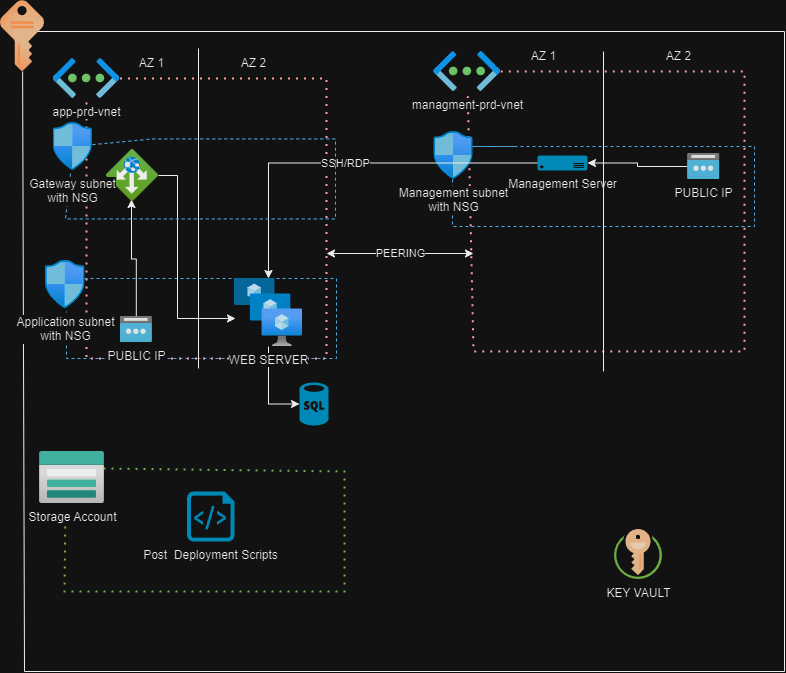

The diagram above was exported from draw.io. Its source (the exported page's mxGraphModel, read from the mxfile embedded in the PNG):
<mxGraphModel dx="1434" dy="907" grid="0" gridSize="10" guides="1" tooltips="1" connect="1" arrows="1" fold="1" page="1" pageScale="1" pageWidth="850" pageHeight="1100" math="0" shadow="0">
  <root>
    <mxCell id="0" />
    <mxCell id="1" parent="0" />
    <mxCell id="BVAmYGAtuPXn5raohfIf-5" value="" style="endArrow=none;html=1;rounded=0;" parent="1" edge="1">
      <mxGeometry width="50" height="50" relative="1" as="geometry">
        <mxPoint x="40" y="680" as="sourcePoint" />
        <mxPoint x="800" y="40" as="targetPoint" />
        <Array as="points">
          <mxPoint x="800" y="680" />
        </Array>
      </mxGeometry>
    </mxCell>
    <mxCell id="BVAmYGAtuPXn5raohfIf-7" value="" style="endArrow=none;html=1;rounded=0;" parent="1" target="BVAmYGAtuPXn5raohfIf-43" edge="1">
      <mxGeometry width="50" height="50" relative="1" as="geometry">
        <mxPoint x="40" y="680" as="sourcePoint" />
        <mxPoint x="40" y="100" as="targetPoint" />
        <Array as="points" />
      </mxGeometry>
    </mxCell>
    <mxCell id="BVAmYGAtuPXn5raohfIf-8" value="" style="endArrow=none;html=1;rounded=0;" parent="1" edge="1">
      <mxGeometry width="50" height="50" relative="1" as="geometry">
        <mxPoint x="50" y="40" as="sourcePoint" />
        <mxPoint x="800" y="40" as="targetPoint" />
      </mxGeometry>
    </mxCell>
    <mxCell id="BVAmYGAtuPXn5raohfIf-10" value="" style="endArrow=none;dashed=1;html=1;dashPattern=1 3;strokeWidth=2;rounded=0;fontColor=#FFFFFF;strokeColor=#CC0000;" parent="1" target="BVAmYGAtuPXn5raohfIf-46" edge="1">
      <mxGeometry width="50" height="50" relative="1" as="geometry">
        <mxPoint x="102" y="337" as="sourcePoint" />
        <mxPoint x="97" y="117" as="targetPoint" />
        <Array as="points" />
      </mxGeometry>
    </mxCell>
    <mxCell id="BVAmYGAtuPXn5raohfIf-16" value="PEERING" style="endArrow=classic;startArrow=classic;html=1;rounded=0;" parent="1" edge="1">
      <mxGeometry width="50" height="50" relative="1" as="geometry">
        <mxPoint x="342" y="262" as="sourcePoint" />
        <mxPoint x="489" y="262" as="targetPoint" />
        <mxPoint as="offset" />
      </mxGeometry>
    </mxCell>
    <mxCell id="BVAmYGAtuPXn5raohfIf-22" value="" style="endArrow=none;dashed=1;html=1;dashPattern=1 3;strokeWidth=2;rounded=0;fillColor=#a20025;strokeColor=#CC0000;" parent="1" source="BVAmYGAtuPXn5raohfIf-47" target="BVAmYGAtuPXn5raohfIf-47" edge="1">
      <mxGeometry width="50" height="50" relative="1" as="geometry">
        <mxPoint x="540" y="80" as="sourcePoint" />
        <mxPoint x="451" y="353" as="targetPoint" />
        <Array as="points">
          <mxPoint x="760" y="80" />
          <mxPoint x="760" y="360" />
          <mxPoint x="489" y="360" />
        </Array>
      </mxGeometry>
    </mxCell>
    <mxCell id="BVAmYGAtuPXn5raohfIf-23" value="" style="endArrow=none;dashed=1;html=1;dashPattern=1 3;strokeWidth=2;rounded=0;fontColor=#FFFFFF;strokeColor=#CC0000;" parent="1" source="BVAmYGAtuPXn5raohfIf-46" edge="1">
      <mxGeometry width="50" height="50" relative="1" as="geometry">
        <mxPoint x="122" y="87" as="sourcePoint" />
        <mxPoint x="102" y="337" as="targetPoint" />
        <Array as="points">
          <mxPoint x="342" y="87" />
          <mxPoint x="342" y="367" />
          <mxPoint x="102" y="367" />
        </Array>
      </mxGeometry>
    </mxCell>
    <mxCell id="BVAmYGAtuPXn5raohfIf-24" value="" style="endArrow=none;dashed=1;html=1;rounded=0;fillColor=#1ba1e2;strokeColor=#006EAF;entryX=0.531;entryY=1.063;entryDx=0;entryDy=0;entryPerimeter=0;exitX=0.987;exitY=0.375;exitDx=0;exitDy=0;exitPerimeter=0;" parent="1" source="BVAmYGAtuPXn5raohfIf-49" target="BVAmYGAtuPXn5raohfIf-49" edge="1">
      <mxGeometry width="50" height="50" relative="1" as="geometry">
        <mxPoint x="140" y="268" as="sourcePoint" />
        <mxPoint x="97" y="337" as="targetPoint" />
        <Array as="points">
          <mxPoint x="172" y="287" />
          <mxPoint x="352" y="287" />
          <mxPoint x="352" y="367" />
          <mxPoint x="82" y="367" />
        </Array>
      </mxGeometry>
    </mxCell>
    <mxCell id="BVAmYGAtuPXn5raohfIf-25" value="" style="endArrow=none;html=1;rounded=0;" parent="1" edge="1">
      <mxGeometry width="50" height="50" relative="1" as="geometry">
        <mxPoint x="214" y="377" as="sourcePoint" />
        <mxPoint x="214" y="57" as="targetPoint" />
      </mxGeometry>
    </mxCell>
    <mxCell id="BVAmYGAtuPXn5raohfIf-27" value="AZ 1" style="text;html=1;align=center;verticalAlign=middle;resizable=0;points=[];autosize=1;strokeColor=none;fillColor=none;" parent="1" vertex="1">
      <mxGeometry x="142" y="57" width="50" height="30" as="geometry" />
    </mxCell>
    <mxCell id="BVAmYGAtuPXn5raohfIf-28" value="AZ 2" style="text;html=1;align=center;verticalAlign=middle;resizable=0;points=[];autosize=1;strokeColor=none;fillColor=none;" parent="1" vertex="1">
      <mxGeometry x="244" y="57" width="50" height="30" as="geometry" />
    </mxCell>
    <mxCell id="BVAmYGAtuPXn5raohfIf-29" value="" style="endArrow=none;html=1;rounded=0;" parent="1" edge="1">
      <mxGeometry width="50" height="50" relative="1" as="geometry">
        <mxPoint x="619" y="380" as="sourcePoint" />
        <mxPoint x="619" y="60" as="targetPoint" />
      </mxGeometry>
    </mxCell>
    <mxCell id="BVAmYGAtuPXn5raohfIf-30" value="AZ 1" style="text;html=1;align=center;verticalAlign=middle;resizable=0;points=[];autosize=1;strokeColor=none;fillColor=none;" parent="1" vertex="1">
      <mxGeometry x="534" y="50" width="50" height="30" as="geometry" />
    </mxCell>
    <mxCell id="BVAmYGAtuPXn5raohfIf-31" value="AZ 2" style="text;html=1;align=center;verticalAlign=middle;resizable=0;points=[];autosize=1;strokeColor=none;fillColor=none;" parent="1" vertex="1">
      <mxGeometry x="669" y="50" width="50" height="30" as="geometry" />
    </mxCell>
    <mxCell id="BVAmYGAtuPXn5raohfIf-32" value="" style="endArrow=none;dashed=1;html=1;rounded=0;fillColor=#1ba1e2;strokeColor=#006EAF;entryX=0.475;entryY=0.958;entryDx=0;entryDy=0;entryPerimeter=0;" parent="1" target="BVAmYGAtuPXn5raohfIf-50" edge="1">
      <mxGeometry width="50" height="50" relative="1" as="geometry">
        <mxPoint x="530" y="155" as="sourcePoint" />
        <mxPoint x="460" y="190" as="targetPoint" />
        <Array as="points">
          <mxPoint x="473" y="155" />
          <mxPoint x="530" y="155" />
          <mxPoint x="770" y="155" />
          <mxPoint x="770" y="235" />
          <mxPoint x="468" y="235" />
        </Array>
      </mxGeometry>
    </mxCell>
    <mxCell id="BVAmYGAtuPXn5raohfIf-39" value="" style="endArrow=none;dashed=1;html=1;dashPattern=1 3;strokeWidth=2;rounded=0;fillColor=#60a917;strokeColor=#2D7600;exitX=0.985;exitY=0.327;exitDx=0;exitDy=0;exitPerimeter=0;entryX=0.4;entryY=1.038;entryDx=0;entryDy=0;entryPerimeter=0;" parent="1" source="BVAmYGAtuPXn5raohfIf-57" target="BVAmYGAtuPXn5raohfIf-57" edge="1">
      <mxGeometry width="50" height="50" relative="1" as="geometry">
        <mxPoint x="140" y="478" as="sourcePoint" />
        <mxPoint x="80" y="550" as="targetPoint" />
        <Array as="points">
          <mxPoint x="360" y="480" />
          <mxPoint x="360" y="600" />
          <mxPoint x="80" y="600" />
        </Array>
      </mxGeometry>
    </mxCell>
    <mxCell id="BVAmYGAtuPXn5raohfIf-41" value="KEY VAULT" style="image;sketch=0;aspect=fixed;html=1;points=[];align=center;fontSize=12;image=img/lib/mscae/Key_Vaults.svg;" parent="1" vertex="1">
      <mxGeometry x="630" y="538" width="48" height="50" as="geometry" />
    </mxCell>
    <mxCell id="BVAmYGAtuPXn5raohfIf-43" value="" style="image;aspect=fixed;html=1;points=[];align=center;fontSize=12;image=img/lib/azure2/general/Subscriptions.svg;" parent="1" vertex="1">
      <mxGeometry x="16" y="9" width="44" height="71" as="geometry" />
    </mxCell>
    <mxCell id="BVAmYGAtuPXn5raohfIf-46" value="app-prd-vnet" style="image;aspect=fixed;html=1;points=[];align=center;fontSize=12;image=img/lib/azure2/networking/Virtual_Networks.svg;" parent="1" vertex="1">
      <mxGeometry x="68.5" y="67" width="67" height="40" as="geometry" />
    </mxCell>
    <mxCell id="BVAmYGAtuPXn5raohfIf-47" value="managment-prd-vnet" style="image;aspect=fixed;html=1;points=[];align=center;fontSize=12;image=img/lib/azure2/networking/Virtual_Networks.svg;" parent="1" vertex="1">
      <mxGeometry x="449.26" y="60" width="67" height="40" as="geometry" />
    </mxCell>
    <mxCell id="BVAmYGAtuPXn5raohfIf-49" value="Application subnet &lt;br&gt;with NSG" style="image;aspect=fixed;html=1;points=[];align=center;fontSize=12;image=img/lib/azure2/networking/Network_Security_Groups.svg;" parent="1" vertex="1">
      <mxGeometry x="61.000000000000014" y="269" width="39.53" height="48" as="geometry" />
    </mxCell>
    <mxCell id="BVAmYGAtuPXn5raohfIf-50" value="Management subnet &lt;br&gt;with NSG" style="image;aspect=fixed;html=1;points=[];align=center;fontSize=12;image=img/lib/azure2/networking/Network_Security_Groups.svg;" parent="1" vertex="1">
      <mxGeometry x="449.26" y="140" width="39.53" height="48" as="geometry" />
    </mxCell>
    <mxCell id="C4OJF3tuIt1XAKAp8LSV-15" value="SSH/RDP" style="edgeStyle=orthogonalEdgeStyle;rounded=0;orthogonalLoop=1;jettySize=auto;html=1;" parent="1" source="BVAmYGAtuPXn5raohfIf-53" target="C4OJF3tuIt1XAKAp8LSV-5" edge="1">
      <mxGeometry relative="1" as="geometry" />
    </mxCell>
    <mxCell id="BVAmYGAtuPXn5raohfIf-53" value="Management Server" style="verticalLabelPosition=bottom;html=1;verticalAlign=top;align=center;strokeColor=none;fillColor=#00BEF2;shape=mxgraph.azure.server;" parent="1" vertex="1">
      <mxGeometry x="553" y="164" width="50" height="15" as="geometry" />
    </mxCell>
    <mxCell id="BVAmYGAtuPXn5raohfIf-57" value="Storage Account" style="image;aspect=fixed;html=1;points=[];align=center;fontSize=12;image=img/lib/azure2/storage/Storage_Accounts.svg;" parent="1" vertex="1">
      <mxGeometry x="55" y="460" width="65" height="52" as="geometry" />
    </mxCell>
    <mxCell id="BVAmYGAtuPXn5raohfIf-58" value="Post&amp;nbsp; Deployment Scripts" style="verticalLabelPosition=bottom;html=1;verticalAlign=top;align=center;strokeColor=none;fillColor=#00BEF2;shape=mxgraph.azure.script_file;pointerEvents=1;" parent="1" vertex="1">
      <mxGeometry x="202.5" y="500" width="47.5" height="50" as="geometry" />
    </mxCell>
    <mxCell id="x0rdpssUBEHrD9sb2Bpg-17" style="edgeStyle=orthogonalEdgeStyle;rounded=0;orthogonalLoop=1;jettySize=auto;html=1;entryX=0;entryY=0.5;entryDx=0;entryDy=0;entryPerimeter=0;" edge="1" parent="1" source="C4OJF3tuIt1XAKAp8LSV-5" target="x0rdpssUBEHrD9sb2Bpg-16">
      <mxGeometry relative="1" as="geometry" />
    </mxCell>
    <mxCell id="C4OJF3tuIt1XAKAp8LSV-5" value="WEB SERVER" style="image;aspect=fixed;html=1;points=[];align=center;fontSize=12;image=img/lib/azure2/compute/VM_Scale_Sets.svg;" parent="1" vertex="1">
      <mxGeometry x="250" y="287" width="68" height="68" as="geometry" />
    </mxCell>
    <mxCell id="C4OJF3tuIt1XAKAp8LSV-12" style="edgeStyle=orthogonalEdgeStyle;rounded=0;orthogonalLoop=1;jettySize=auto;html=1;" parent="1" source="C4OJF3tuIt1XAKAp8LSV-6" target="BVAmYGAtuPXn5raohfIf-53" edge="1">
      <mxGeometry relative="1" as="geometry" />
    </mxCell>
    <mxCell id="C4OJF3tuIt1XAKAp8LSV-6" value="PUBLIC IP" style="image;aspect=fixed;html=1;points=[];align=center;fontSize=12;image=img/lib/azure2/networking/Public_IP_Addresses.svg;" parent="1" vertex="1">
      <mxGeometry x="703" y="162" width="32.5" height="26" as="geometry" />
    </mxCell>
    <mxCell id="x0rdpssUBEHrD9sb2Bpg-12" style="edgeStyle=orthogonalEdgeStyle;rounded=0;orthogonalLoop=1;jettySize=auto;html=1;entryX=0.481;entryY=0.962;entryDx=0;entryDy=0;entryPerimeter=0;" edge="1" parent="1" source="x0rdpssUBEHrD9sb2Bpg-1" target="x0rdpssUBEHrD9sb2Bpg-2">
      <mxGeometry relative="1" as="geometry" />
    </mxCell>
    <mxCell id="x0rdpssUBEHrD9sb2Bpg-1" value="PUBLIC IP" style="image;aspect=fixed;html=1;points=[];align=center;fontSize=12;image=img/lib/azure2/networking/Public_IP_Addresses.svg;" vertex="1" parent="1">
      <mxGeometry x="135.49999999999997" y="325" width="32.5" height="26" as="geometry" />
    </mxCell>
    <mxCell id="x0rdpssUBEHrD9sb2Bpg-14" style="edgeStyle=orthogonalEdgeStyle;rounded=0;orthogonalLoop=1;jettySize=auto;html=1;entryX=0.015;entryY=0.588;entryDx=0;entryDy=0;entryPerimeter=0;" edge="1" parent="1" source="x0rdpssUBEHrD9sb2Bpg-2" target="C4OJF3tuIt1XAKAp8LSV-5">
      <mxGeometry relative="1" as="geometry">
        <Array as="points">
          <mxPoint x="193" y="184" />
          <mxPoint x="193" y="327" />
        </Array>
      </mxGeometry>
    </mxCell>
    <mxCell id="x0rdpssUBEHrD9sb2Bpg-2" value="" style="image;aspect=fixed;html=1;points=[];align=center;fontSize=12;image=img/lib/azure2/networking/Application_Gateways.svg;" vertex="1" parent="1">
      <mxGeometry x="122" y="158" width="52" height="52" as="geometry" />
    </mxCell>
    <mxCell id="x0rdpssUBEHrD9sb2Bpg-5" value="" style="endArrow=none;dashed=1;html=1;rounded=0;fillColor=#1ba1e2;strokeColor=#006EAF;entryX=0.443;entryY=1.063;entryDx=0;entryDy=0;entryPerimeter=0;" edge="1" parent="1" source="x0rdpssUBEHrD9sb2Bpg-7" target="x0rdpssUBEHrD9sb2Bpg-7">
      <mxGeometry width="50" height="50" relative="1" as="geometry">
        <mxPoint x="74.04999999999998" y="140.0040304215941" as="sourcePoint" />
        <mxPoint x="51.0040099999999" y="163.44800000000004" as="targetPoint" />
        <Array as="points">
          <mxPoint x="168.02" y="147.44" />
          <mxPoint x="351.02" y="147.44" />
          <mxPoint x="351.02" y="227.44" />
          <mxPoint x="81.02000000000001" y="227.44" />
        </Array>
      </mxGeometry>
    </mxCell>
    <mxCell id="x0rdpssUBEHrD9sb2Bpg-6" value="Application subnet &lt;br&gt;with NSG" style="image;aspect=fixed;html=1;points=[];align=center;fontSize=12;image=img/lib/azure2/networking/Network_Security_Groups.svg;" vertex="1" parent="1">
      <mxGeometry x="61.000000000000014" y="269" width="39.53" height="48" as="geometry" />
    </mxCell>
    <mxCell id="x0rdpssUBEHrD9sb2Bpg-7" value="Gateway subnet &lt;br&gt;with NSG" style="image;aspect=fixed;html=1;points=[];align=center;fontSize=12;image=img/lib/azure2/networking/Network_Security_Groups.svg;" vertex="1" parent="1">
      <mxGeometry x="68.50000000000001" y="131" width="39.53" height="48" as="geometry" />
    </mxCell>
    <mxCell id="x0rdpssUBEHrD9sb2Bpg-16" value="" style="verticalLabelPosition=bottom;html=1;verticalAlign=top;align=center;strokeColor=none;fillColor=#00BEF2;shape=mxgraph.azure.sql_database;" vertex="1" parent="1">
      <mxGeometry x="315" y="391" width="29" height="43" as="geometry" />
    </mxCell>
  </root>
</mxGraphModel>